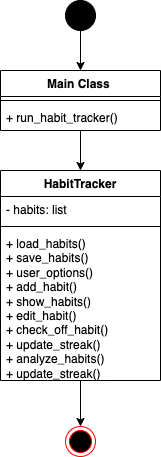

The diagram above was exported from draw.io. Its source (the exported page's mxGraphModel, read from the mxfile embedded in the PNG):
<mxGraphModel dx="1306" dy="825" grid="1" gridSize="10" guides="1" tooltips="1" connect="1" arrows="1" fold="1" page="1" pageScale="1" pageWidth="850" pageHeight="1100" math="0" shadow="0">
  <root>
    <mxCell id="0" />
    <mxCell id="1" parent="0" />
    <mxCell id="Vt4qBLd9e9i5zTRIE5G9-4" value="" style="ellipse;html=1;shape=endState;fillColor=#000000;strokeColor=#ff0000;" vertex="1" parent="1">
      <mxGeometry x="410" y="456" width="30" height="30" as="geometry" />
    </mxCell>
    <mxCell id="Vt4qBLd9e9i5zTRIE5G9-26" style="edgeStyle=orthogonalEdgeStyle;rounded=0;orthogonalLoop=1;jettySize=auto;html=1;entryX=0.5;entryY=0;entryDx=0;entryDy=0;" edge="1" parent="1" source="Vt4qBLd9e9i5zTRIE5G9-7" target="Vt4qBLd9e9i5zTRIE5G9-8">
      <mxGeometry relative="1" as="geometry" />
    </mxCell>
    <mxCell id="Vt4qBLd9e9i5zTRIE5G9-7" value="" style="ellipse;fillColor=strokeColor;html=1;" vertex="1" parent="1">
      <mxGeometry x="410" y="30" width="30" height="30" as="geometry" />
    </mxCell>
    <mxCell id="Vt4qBLd9e9i5zTRIE5G9-32" style="edgeStyle=orthogonalEdgeStyle;rounded=0;orthogonalLoop=1;jettySize=auto;html=1;entryX=0.5;entryY=0;entryDx=0;entryDy=0;" edge="1" parent="1" source="Vt4qBLd9e9i5zTRIE5G9-8" target="Vt4qBLd9e9i5zTRIE5G9-15">
      <mxGeometry relative="1" as="geometry" />
    </mxCell>
    <mxCell id="Vt4qBLd9e9i5zTRIE5G9-8" value="Main Class&amp;nbsp;" style="swimlane;fontStyle=1;align=center;verticalAlign=top;childLayout=stackLayout;horizontal=1;startSize=26;horizontalStack=0;resizeParent=1;resizeParentMax=0;resizeLast=0;collapsible=1;marginBottom=0;whiteSpace=wrap;html=1;" vertex="1" parent="1">
      <mxGeometry x="345" y="100" width="160" height="60" as="geometry" />
    </mxCell>
    <mxCell id="Vt4qBLd9e9i5zTRIE5G9-10" value="" style="line;strokeWidth=1;fillColor=none;align=left;verticalAlign=middle;spacingTop=-1;spacingLeft=3;spacingRight=3;rotatable=0;labelPosition=right;points=[];portConstraint=eastwest;strokeColor=inherit;" vertex="1" parent="Vt4qBLd9e9i5zTRIE5G9-8">
      <mxGeometry y="26" width="160" height="8" as="geometry" />
    </mxCell>
    <mxCell id="Vt4qBLd9e9i5zTRIE5G9-11" value="+ run_habit_tracker()" style="text;strokeColor=none;fillColor=none;align=left;verticalAlign=top;spacingLeft=4;spacingRight=4;overflow=hidden;rotatable=0;points=[[0,0.5],[1,0.5]];portConstraint=eastwest;whiteSpace=wrap;html=1;" vertex="1" parent="Vt4qBLd9e9i5zTRIE5G9-8">
      <mxGeometry y="34" width="160" height="26" as="geometry" />
    </mxCell>
    <mxCell id="Vt4qBLd9e9i5zTRIE5G9-25" value="" style="edgeStyle=orthogonalEdgeStyle;rounded=0;orthogonalLoop=1;jettySize=auto;html=1;" edge="1" parent="1" source="Vt4qBLd9e9i5zTRIE5G9-15" target="Vt4qBLd9e9i5zTRIE5G9-4">
      <mxGeometry relative="1" as="geometry" />
    </mxCell>
    <mxCell id="Vt4qBLd9e9i5zTRIE5G9-15" value="HabitTracker" style="swimlane;fontStyle=1;align=center;verticalAlign=top;childLayout=stackLayout;horizontal=1;startSize=26;horizontalStack=0;resizeParent=1;resizeParentMax=0;resizeLast=0;collapsible=1;marginBottom=0;whiteSpace=wrap;html=1;" vertex="1" parent="1">
      <mxGeometry x="345" y="200" width="160" height="210" as="geometry" />
    </mxCell>
    <mxCell id="Vt4qBLd9e9i5zTRIE5G9-16" value="- habits: list" style="text;strokeColor=none;fillColor=none;align=left;verticalAlign=top;spacingLeft=4;spacingRight=4;overflow=hidden;rotatable=0;points=[[0,0.5],[1,0.5]];portConstraint=eastwest;whiteSpace=wrap;html=1;" vertex="1" parent="Vt4qBLd9e9i5zTRIE5G9-15">
      <mxGeometry y="26" width="160" height="26" as="geometry" />
    </mxCell>
    <mxCell id="Vt4qBLd9e9i5zTRIE5G9-17" value="" style="line;strokeWidth=1;fillColor=none;align=left;verticalAlign=middle;spacingTop=-1;spacingLeft=3;spacingRight=3;rotatable=0;labelPosition=right;points=[];portConstraint=eastwest;strokeColor=inherit;" vertex="1" parent="Vt4qBLd9e9i5zTRIE5G9-15">
      <mxGeometry y="52" width="160" height="8" as="geometry" />
    </mxCell>
    <mxCell id="Vt4qBLd9e9i5zTRIE5G9-18" value="+ load_habits()&lt;div&gt;+ save_habits()&lt;/div&gt;&lt;div&gt;+ user_options()&lt;/div&gt;&lt;div&gt;+ add_habit()&lt;/div&gt;&lt;div&gt;+ show_habits()&lt;/div&gt;&lt;div&gt;+ edit_habit()&lt;/div&gt;&lt;div&gt;+ check_off_habit()&lt;/div&gt;&lt;div&gt;+ update_streak()&lt;/div&gt;&lt;div&gt;+ analyze_habits()&lt;/div&gt;&lt;div&gt;+ update_streak()&lt;/div&gt;&lt;div&gt;+ get_period_start()&lt;/div&gt;&lt;div&gt;+ prompt_for_frequency()&lt;/div&gt;" style="text;strokeColor=none;fillColor=none;align=left;verticalAlign=top;spacingLeft=4;spacingRight=4;overflow=hidden;rotatable=0;points=[[0,0.5],[1,0.5]];portConstraint=eastwest;whiteSpace=wrap;html=1;" vertex="1" parent="Vt4qBLd9e9i5zTRIE5G9-15">
      <mxGeometry y="60" width="160" height="150" as="geometry" />
    </mxCell>
  </root>
</mxGraphModel>